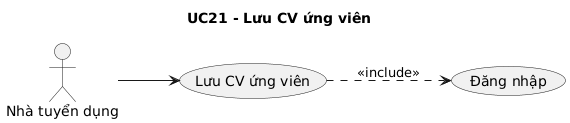

The diagram above was rendered by PlantUML. Its source (embedded in the PNG):
@startuml
skinparam shadowing false
left to right direction
title UC21 - Lưu CV ứng viên
actor "Nhà tuyển dụng" as ACTOR_1
usecase "Lưu CV ứng viên" as UC_MAIN
ACTOR_1 --> UC_MAIN
usecase "Đăng nhập" as UC_LOGIN
UC_MAIN ..> UC_LOGIN : <<include>>
@enduml